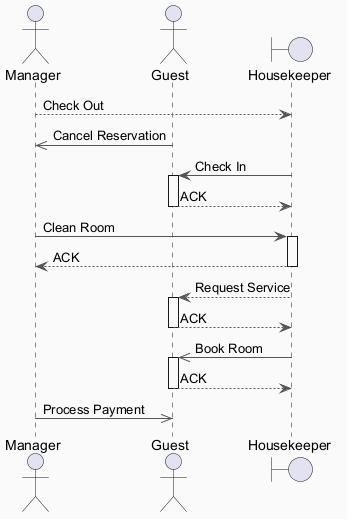

The diagram above was rendered by PlantUML. Its source (embedded in the PNG):
@startuml
skinparam backgroundColor #FAFAFA
skinparam classBackgroundColor #FFF3E0
skinparam classBorderColor #E65100
skinparam ArrowColor #555555
actor "Manager" as M
actor "Guest" as G
boundary "Housekeeper" as H
M --> H : Check Out
G ->> M : Cancel Reservation
H -> G : Check In
activate G
G --> H : ACK
deactivate G
M -> H : Clean Room
activate H
H --> M : ACK
deactivate H
H --> G : Request Service
activate G
G --> H : ACK
deactivate G
H ->> G : Book Room
activate G
G --> H : ACK
deactivate G
M ->> G : Process Payment
@enduml